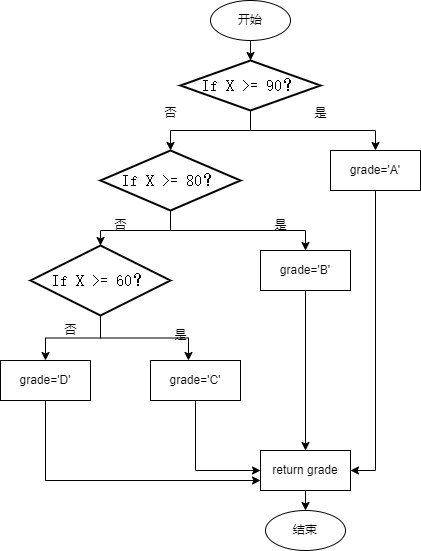

The diagram above was exported from draw.io. Its source (the exported page's mxGraphModel, read from the mxfile embedded in the PNG):
<mxGraphModel dx="706" dy="648" grid="1" gridSize="10" guides="1" tooltips="1" connect="1" arrows="1" fold="1" page="1" pageScale="1" pageWidth="827" pageHeight="1169" math="0" shadow="0">
  <root>
    <mxCell id="0" />
    <mxCell id="1" parent="0" />
    <mxCell id="_fggcaIMPUuFgJJRdFKx-1" value="开始" style="ellipse;whiteSpace=wrap;html=1;" vertex="1" parent="1">
      <mxGeometry x="230" y="40" width="80" height="40" as="geometry" />
    </mxCell>
    <mxCell id="_fggcaIMPUuFgJJRdFKx-2" value="结束" style="ellipse;whiteSpace=wrap;html=1;" vertex="1" parent="1">
      <mxGeometry x="285" y="550" width="80" height="40" as="geometry" />
    </mxCell>
    <mxCell id="_fggcaIMPUuFgJJRdFKx-13" style="edgeStyle=orthogonalEdgeStyle;rounded=0;orthogonalLoop=1;jettySize=auto;html=1;exitX=0.5;exitY=1;exitDx=0;exitDy=0;exitPerimeter=0;entryX=0.5;entryY=0;entryDx=0;entryDy=0;" edge="1" parent="1" source="_fggcaIMPUuFgJJRdFKx-3" target="_fggcaIMPUuFgJJRdFKx-4">
      <mxGeometry relative="1" as="geometry" />
    </mxCell>
    <mxCell id="_fggcaIMPUuFgJJRdFKx-3" value="&lt;p class=&quot;MsoNormal&quot;&gt;&lt;span style=&quot;mso-spacerun:'yes';font-family:宋体;font-size:12.0000pt;&lt;br/&gt;mso-font-kerning:1.0000pt;&quot;&gt;If X &amp;gt;= 90？&lt;/span&gt;&lt;/p&gt;" style="strokeWidth=2;html=1;shape=mxgraph.flowchart.decision;whiteSpace=wrap;" vertex="1" parent="1">
      <mxGeometry x="200" y="100" width="140" height="50" as="geometry" />
    </mxCell>
    <mxCell id="_fggcaIMPUuFgJJRdFKx-19" style="edgeStyle=orthogonalEdgeStyle;rounded=0;orthogonalLoop=1;jettySize=auto;html=1;exitX=0.5;exitY=1;exitDx=0;exitDy=0;entryX=1;entryY=0.5;entryDx=0;entryDy=0;" edge="1" parent="1" source="_fggcaIMPUuFgJJRdFKx-4" target="_fggcaIMPUuFgJJRdFKx-10">
      <mxGeometry relative="1" as="geometry" />
    </mxCell>
    <mxCell id="_fggcaIMPUuFgJJRdFKx-4" value="grade='A'" style="rounded=0;whiteSpace=wrap;html=1;" vertex="1" parent="1">
      <mxGeometry x="350" y="190" width="90" height="40" as="geometry" />
    </mxCell>
    <mxCell id="_fggcaIMPUuFgJJRdFKx-20" style="edgeStyle=orthogonalEdgeStyle;rounded=0;orthogonalLoop=1;jettySize=auto;html=1;exitX=0.5;exitY=1;exitDx=0;exitDy=0;entryX=0.5;entryY=0;entryDx=0;entryDy=0;" edge="1" parent="1" source="_fggcaIMPUuFgJJRdFKx-5" target="_fggcaIMPUuFgJJRdFKx-10">
      <mxGeometry relative="1" as="geometry" />
    </mxCell>
    <mxCell id="_fggcaIMPUuFgJJRdFKx-5" value="grade='B'" style="rounded=0;whiteSpace=wrap;html=1;" vertex="1" parent="1">
      <mxGeometry x="280" y="290" width="90" height="40" as="geometry" />
    </mxCell>
    <mxCell id="_fggcaIMPUuFgJJRdFKx-18" style="edgeStyle=orthogonalEdgeStyle;rounded=0;orthogonalLoop=1;jettySize=auto;html=1;exitX=0.5;exitY=1;exitDx=0;exitDy=0;exitPerimeter=0;entryX=0.5;entryY=0;entryDx=0;entryDy=0;" edge="1" parent="1" source="_fggcaIMPUuFgJJRdFKx-6" target="_fggcaIMPUuFgJJRdFKx-5">
      <mxGeometry relative="1" as="geometry" />
    </mxCell>
    <mxCell id="_fggcaIMPUuFgJJRdFKx-6" value="&lt;p class=&quot;MsoNormal&quot;&gt;&lt;span style=&quot;mso-spacerun:'yes';font-family:宋体;font-size:12.0000pt;&lt;br/&gt;mso-font-kerning:1.0000pt;&quot;&gt;If X &amp;gt;= 80？&lt;/span&gt;&lt;/p&gt;" style="strokeWidth=2;html=1;shape=mxgraph.flowchart.decision;whiteSpace=wrap;" vertex="1" parent="1">
      <mxGeometry x="120" y="190" width="140" height="60" as="geometry" />
    </mxCell>
    <mxCell id="_fggcaIMPUuFgJJRdFKx-16" style="edgeStyle=orthogonalEdgeStyle;rounded=0;orthogonalLoop=1;jettySize=auto;html=1;exitX=0.5;exitY=1;exitDx=0;exitDy=0;exitPerimeter=0;entryX=0.5;entryY=0;entryDx=0;entryDy=0;" edge="1" parent="1" source="_fggcaIMPUuFgJJRdFKx-7" target="_fggcaIMPUuFgJJRdFKx-9">
      <mxGeometry relative="1" as="geometry" />
    </mxCell>
    <mxCell id="_fggcaIMPUuFgJJRdFKx-7" value="&lt;p class=&quot;MsoNormal&quot;&gt;&lt;span style=&quot;mso-spacerun:'yes';font-family:宋体;font-size:12.0000pt;&lt;br/&gt;mso-font-kerning:1.0000pt;&quot;&gt;If X &amp;gt;= 60？&lt;/span&gt;&lt;/p&gt;" style="strokeWidth=2;html=1;shape=mxgraph.flowchart.decision;whiteSpace=wrap;" vertex="1" parent="1">
      <mxGeometry x="50" y="285" width="140" height="70" as="geometry" />
    </mxCell>
    <mxCell id="_fggcaIMPUuFgJJRdFKx-21" style="edgeStyle=orthogonalEdgeStyle;rounded=0;orthogonalLoop=1;jettySize=auto;html=1;exitX=0.5;exitY=1;exitDx=0;exitDy=0;entryX=0;entryY=0.5;entryDx=0;entryDy=0;" edge="1" parent="1" source="_fggcaIMPUuFgJJRdFKx-8" target="_fggcaIMPUuFgJJRdFKx-10">
      <mxGeometry relative="1" as="geometry" />
    </mxCell>
    <mxCell id="_fggcaIMPUuFgJJRdFKx-8" value="grade='C'" style="rounded=0;whiteSpace=wrap;html=1;" vertex="1" parent="1">
      <mxGeometry x="170" y="400" width="90" height="40" as="geometry" />
    </mxCell>
    <mxCell id="_fggcaIMPUuFgJJRdFKx-22" style="edgeStyle=orthogonalEdgeStyle;rounded=0;orthogonalLoop=1;jettySize=auto;html=1;exitX=0.5;exitY=1;exitDx=0;exitDy=0;entryX=0;entryY=0.75;entryDx=0;entryDy=0;" edge="1" parent="1" source="_fggcaIMPUuFgJJRdFKx-9" target="_fggcaIMPUuFgJJRdFKx-10">
      <mxGeometry relative="1" as="geometry" />
    </mxCell>
    <mxCell id="_fggcaIMPUuFgJJRdFKx-9" value="grade='D'" style="rounded=0;whiteSpace=wrap;html=1;" vertex="1" parent="1">
      <mxGeometry x="20" y="400" width="90" height="40" as="geometry" />
    </mxCell>
    <mxCell id="_fggcaIMPUuFgJJRdFKx-23" style="edgeStyle=orthogonalEdgeStyle;rounded=0;orthogonalLoop=1;jettySize=auto;html=1;exitX=0.5;exitY=1;exitDx=0;exitDy=0;entryX=0.5;entryY=0;entryDx=0;entryDy=0;" edge="1" parent="1" source="_fggcaIMPUuFgJJRdFKx-10" target="_fggcaIMPUuFgJJRdFKx-2">
      <mxGeometry relative="1" as="geometry" />
    </mxCell>
    <mxCell id="_fggcaIMPUuFgJJRdFKx-10" value="return grade" style="rounded=0;whiteSpace=wrap;html=1;" vertex="1" parent="1">
      <mxGeometry x="280" y="490" width="90" height="40" as="geometry" />
    </mxCell>
    <mxCell id="_fggcaIMPUuFgJJRdFKx-11" style="edgeStyle=orthogonalEdgeStyle;rounded=0;orthogonalLoop=1;jettySize=auto;html=1;exitX=0.5;exitY=1;exitDx=0;exitDy=0;entryX=0.5;entryY=0;entryDx=0;entryDy=0;entryPerimeter=0;" edge="1" parent="1" source="_fggcaIMPUuFgJJRdFKx-1" target="_fggcaIMPUuFgJJRdFKx-3">
      <mxGeometry relative="1" as="geometry" />
    </mxCell>
    <mxCell id="_fggcaIMPUuFgJJRdFKx-12" style="edgeStyle=orthogonalEdgeStyle;rounded=0;orthogonalLoop=1;jettySize=auto;html=1;exitX=0.5;exitY=1;exitDx=0;exitDy=0;exitPerimeter=0;entryX=0.5;entryY=0;entryDx=0;entryDy=0;entryPerimeter=0;" edge="1" parent="1" source="_fggcaIMPUuFgJJRdFKx-3" target="_fggcaIMPUuFgJJRdFKx-6">
      <mxGeometry relative="1" as="geometry" />
    </mxCell>
    <mxCell id="_fggcaIMPUuFgJJRdFKx-15" style="edgeStyle=orthogonalEdgeStyle;rounded=0;orthogonalLoop=1;jettySize=auto;html=1;exitX=0.5;exitY=1;exitDx=0;exitDy=0;exitPerimeter=0;entryX=0.5;entryY=0;entryDx=0;entryDy=0;entryPerimeter=0;" edge="1" parent="1" source="_fggcaIMPUuFgJJRdFKx-6" target="_fggcaIMPUuFgJJRdFKx-7">
      <mxGeometry relative="1" as="geometry" />
    </mxCell>
    <mxCell id="_fggcaIMPUuFgJJRdFKx-17" style="edgeStyle=orthogonalEdgeStyle;rounded=0;orthogonalLoop=1;jettySize=auto;html=1;exitX=0.5;exitY=1;exitDx=0;exitDy=0;exitPerimeter=0;entryX=0.422;entryY=0;entryDx=0;entryDy=0;entryPerimeter=0;" edge="1" parent="1" source="_fggcaIMPUuFgJJRdFKx-7" target="_fggcaIMPUuFgJJRdFKx-8">
      <mxGeometry relative="1" as="geometry" />
    </mxCell>
    <mxCell id="_fggcaIMPUuFgJJRdFKx-24" value="是" style="text;html=1;align=center;verticalAlign=middle;resizable=0;points=[];autosize=1;strokeColor=none;fillColor=none;" vertex="1" parent="1">
      <mxGeometry x="320" y="138" width="40" height="30" as="geometry" />
    </mxCell>
    <mxCell id="_fggcaIMPUuFgJJRdFKx-25" value="否" style="text;html=1;align=center;verticalAlign=middle;resizable=0;points=[];autosize=1;strokeColor=none;fillColor=none;" vertex="1" parent="1">
      <mxGeometry x="170" y="138" width="40" height="30" as="geometry" />
    </mxCell>
    <mxCell id="_fggcaIMPUuFgJJRdFKx-26" value="是" style="text;html=1;align=center;verticalAlign=middle;resizable=0;points=[];autosize=1;strokeColor=none;fillColor=none;" vertex="1" parent="1">
      <mxGeometry x="280" y="250" width="40" height="30" as="geometry" />
    </mxCell>
    <mxCell id="_fggcaIMPUuFgJJRdFKx-27" value="是" style="text;html=1;align=center;verticalAlign=middle;resizable=0;points=[];autosize=1;strokeColor=none;fillColor=none;" vertex="1" parent="1">
      <mxGeometry x="180" y="360" width="40" height="30" as="geometry" />
    </mxCell>
    <mxCell id="_fggcaIMPUuFgJJRdFKx-28" value="否" style="text;html=1;align=center;verticalAlign=middle;resizable=0;points=[];autosize=1;strokeColor=none;fillColor=none;" vertex="1" parent="1">
      <mxGeometry x="120" y="250" width="40" height="30" as="geometry" />
    </mxCell>
    <mxCell id="_fggcaIMPUuFgJJRdFKx-29" value="否" style="text;html=1;align=center;verticalAlign=middle;resizable=0;points=[];autosize=1;strokeColor=none;fillColor=none;" vertex="1" parent="1">
      <mxGeometry x="70" y="355" width="40" height="30" as="geometry" />
    </mxCell>
  </root>
</mxGraphModel>